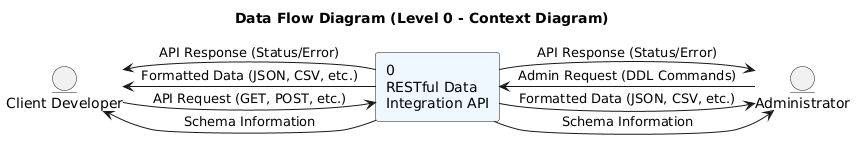

The diagram above was rendered by PlantUML. Its source (embedded in the PNG):
@startuml
' DFD Level 0: Context Diagram
' Title for the diagram
title Data Flow Diagram (Level 0 - Context Diagram)


skinparam shadowing false

' --- External Entities ---
entity "Client Developer" as Dev
entity "Administrator" as Admin

' --- The System as a Single Process ---
rectangle "0\nRESTful Data\nIntegration API" as System #aliceblue

' --- Data Flows ---
' Inputs to the System
Dev -> System : API Request (GET, POST, etc.)
Admin -> System : Admin Request (DDL Commands)

' Outputs from the System
System -> Dev : Formatted Data (JSON, CSV, etc.)
System -> Dev : Schema Information
System -> Dev : API Response (Status/Error)

System -> Admin : Formatted Data (JSON, CSV, etc.)
System -> Admin : Schema Information
System -> Admin : API Response (Status/Error)
@enduml